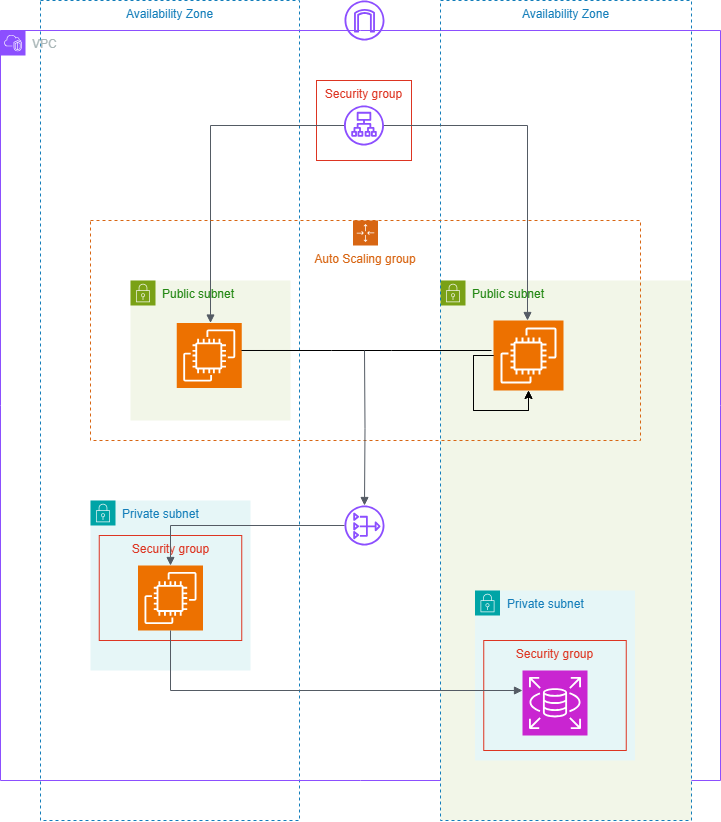

The diagram above was exported from draw.io. Its source (the exported page's mxGraphModel, read from the mxfile embedded in the PNG):
<mxGraphModel dx="1703" dy="1855" grid="1" gridSize="10" guides="1" tooltips="1" connect="1" arrows="1" fold="1" page="1" pageScale="1" pageWidth="827" pageHeight="1169" math="0" shadow="0">
  <root>
    <mxCell id="0" />
    <mxCell id="1" parent="0" />
    <mxCell id="j3VuG2Yy0K6IMK1k3K5E-21" value="Availability Zone" style="fillColor=none;strokeColor=#147EBA;dashed=1;verticalAlign=top;fontStyle=0;fontColor=#147EBA;whiteSpace=wrap;html=1;" parent="1" vertex="1">
      <mxGeometry x="89" y="210" width="259" height="820" as="geometry" />
    </mxCell>
    <mxCell id="j3VuG2Yy0K6IMK1k3K5E-3" value="VPC" style="points=[[0,0],[0.25,0],[0.5,0],[0.75,0],[1,0],[1,0.25],[1,0.5],[1,0.75],[1,1],[0.75,1],[0.5,1],[0.25,1],[0,1],[0,0.75],[0,0.5],[0,0.25]];outlineConnect=0;gradientColor=none;html=1;whiteSpace=wrap;fontSize=12;fontStyle=0;container=1;pointerEvents=0;collapsible=0;recursiveResize=0;shape=mxgraph.aws4.group;grIcon=mxgraph.aws4.group_vpc2;strokeColor=#8C4FFF;fillColor=none;verticalAlign=top;align=left;spacingLeft=30;fontColor=#AAB7B8;dashed=0;" parent="1" vertex="1">
      <mxGeometry x="49" y="240" width="720" height="750" as="geometry" />
    </mxCell>
    <mxCell id="j3VuG2Yy0K6IMK1k3K5E-24" value="" style="sketch=0;outlineConnect=0;fontColor=#232F3E;gradientColor=none;fillColor=#8C4FFF;strokeColor=none;dashed=0;verticalLabelPosition=bottom;verticalAlign=top;align=center;html=1;fontSize=12;fontStyle=0;aspect=fixed;pointerEvents=1;shape=mxgraph.aws4.application_load_balancer;" parent="j3VuG2Yy0K6IMK1k3K5E-3" vertex="1">
      <mxGeometry x="343.5" y="75" width="40" height="40" as="geometry" />
    </mxCell>
    <mxCell id="j3VuG2Yy0K6IMK1k3K5E-36" value="Security group" style="fillColor=none;strokeColor=#DD3522;verticalAlign=top;fontStyle=0;fontColor=#DD3522;whiteSpace=wrap;html=1;" parent="j3VuG2Yy0K6IMK1k3K5E-3" vertex="1">
      <mxGeometry x="316" y="50" width="95" height="80" as="geometry" />
    </mxCell>
    <mxCell id="j3VuG2Yy0K6IMK1k3K5E-13" value="Private subnet" style="points=[[0,0],[0.25,0],[0.5,0],[0.75,0],[1,0],[1,0.25],[1,0.5],[1,0.75],[1,1],[0.75,1],[0.5,1],[0.25,1],[0,1],[0,0.75],[0,0.5],[0,0.25]];outlineConnect=0;gradientColor=none;html=1;whiteSpace=wrap;fontSize=12;fontStyle=0;container=1;pointerEvents=0;collapsible=0;recursiveResize=0;shape=mxgraph.aws4.group;grIcon=mxgraph.aws4.group_security_group;grStroke=0;strokeColor=#00A4A6;fillColor=#E6F6F7;verticalAlign=top;align=left;spacingLeft=30;fontColor=#147EBA;dashed=0;" parent="j3VuG2Yy0K6IMK1k3K5E-3" vertex="1">
      <mxGeometry x="90" y="470" width="160" height="170" as="geometry" />
    </mxCell>
    <mxCell id="j3VuG2Yy0K6IMK1k3K5E-26" value="" style="sketch=0;points=[[0,0,0],[0.25,0,0],[0.5,0,0],[0.75,0,0],[1,0,0],[0,1,0],[0.25,1,0],[0.5,1,0],[0.75,1,0],[1,1,0],[0,0.25,0],[0,0.5,0],[0,0.75,0],[1,0.25,0],[1,0.5,0],[1,0.75,0]];outlineConnect=0;fontColor=#232F3E;fillColor=#ED7100;strokeColor=#ffffff;dashed=0;verticalLabelPosition=bottom;verticalAlign=top;align=center;html=1;fontSize=12;fontStyle=0;aspect=fixed;shape=mxgraph.aws4.resourceIcon;resIcon=mxgraph.aws4.ec2;" parent="j3VuG2Yy0K6IMK1k3K5E-13" vertex="1">
      <mxGeometry x="47.5" y="65" width="65" height="65" as="geometry" />
    </mxCell>
    <mxCell id="j3VuG2Yy0K6IMK1k3K5E-39" value="Security group" style="fillColor=none;strokeColor=#DD3522;verticalAlign=top;fontStyle=0;fontColor=#DD3522;whiteSpace=wrap;html=1;" parent="j3VuG2Yy0K6IMK1k3K5E-13" vertex="1">
      <mxGeometry x="8.75" y="35" width="142.5" height="105" as="geometry" />
    </mxCell>
    <mxCell id="j3VuG2Yy0K6IMK1k3K5E-6" value="Public subnet" style="points=[[0,0],[0.25,0],[0.5,0],[0.75,0],[1,0],[1,0.25],[1,0.5],[1,0.75],[1,1],[0.75,1],[0.5,1],[0.25,1],[0,1],[0,0.75],[0,0.5],[0,0.25]];outlineConnect=0;gradientColor=none;html=1;whiteSpace=wrap;fontSize=12;fontStyle=0;container=1;pointerEvents=0;collapsible=0;recursiveResize=0;shape=mxgraph.aws4.group;grIcon=mxgraph.aws4.group_security_group;grStroke=0;strokeColor=#7AA116;fillColor=#F2F6E8;verticalAlign=top;align=left;spacingLeft=30;fontColor=#248814;dashed=0;" parent="j3VuG2Yy0K6IMK1k3K5E-3" vertex="1">
      <mxGeometry x="130" y="250" width="160" height="140" as="geometry" />
    </mxCell>
    <mxCell id="j3VuG2Yy0K6IMK1k3K5E-28" value="" style="sketch=0;points=[[0,0,0],[0.25,0,0],[0.5,0,0],[0.75,0,0],[1,0,0],[0,1,0],[0.25,1,0],[0.5,1,0],[0.75,1,0],[1,1,0],[0,0.25,0],[0,0.5,0],[0,0.75,0],[1,0.25,0],[1,0.5,0],[1,0.75,0]];outlineConnect=0;fontColor=#232F3E;fillColor=#ED7100;strokeColor=#ffffff;dashed=0;verticalLabelPosition=bottom;verticalAlign=top;align=center;html=1;fontSize=12;fontStyle=0;aspect=fixed;shape=mxgraph.aws4.resourceIcon;resIcon=mxgraph.aws4.ec2;" parent="j3VuG2Yy0K6IMK1k3K5E-6" vertex="1">
      <mxGeometry x="46.25" y="42.5" width="65" height="65" as="geometry" />
    </mxCell>
    <mxCell id="j3VuG2Yy0K6IMK1k3K5E-25" value="" style="edgeStyle=orthogonalEdgeStyle;html=1;endArrow=none;elbow=vertical;startArrow=block;startFill=1;strokeColor=#545B64;rounded=0;" parent="j3VuG2Yy0K6IMK1k3K5E-3" source="j3VuG2Yy0K6IMK1k3K5E-28" target="j3VuG2Yy0K6IMK1k3K5E-24" edge="1">
      <mxGeometry width="100" relative="1" as="geometry">
        <mxPoint x="110" y="170.06" as="sourcePoint" />
        <mxPoint x="210" y="120.06" as="targetPoint" />
        <Array as="points">
          <mxPoint x="210" y="95" />
        </Array>
      </mxGeometry>
    </mxCell>
    <mxCell id="j3VuG2Yy0K6IMK1k3K5E-45" value="" style="sketch=0;outlineConnect=0;fontColor=#232F3E;gradientColor=none;fillColor=#8C4FFF;strokeColor=none;dashed=0;verticalLabelPosition=bottom;verticalAlign=top;align=center;html=1;fontSize=12;fontStyle=0;aspect=fixed;pointerEvents=1;shape=mxgraph.aws4.nat_gateway;" parent="j3VuG2Yy0K6IMK1k3K5E-3" vertex="1">
      <mxGeometry x="344" y="475" width="40" height="40" as="geometry" />
    </mxCell>
    <mxCell id="j3VuG2Yy0K6IMK1k3K5E-48" value="" style="edgeStyle=orthogonalEdgeStyle;html=1;endArrow=block;elbow=vertical;startArrow=none;endFill=1;strokeColor=#545B64;rounded=0;" parent="j3VuG2Yy0K6IMK1k3K5E-3" source="j3VuG2Yy0K6IMK1k3K5E-45" target="j3VuG2Yy0K6IMK1k3K5E-26" edge="1">
      <mxGeometry width="100" relative="1" as="geometry">
        <mxPoint x="330" y="430" as="sourcePoint" />
        <mxPoint x="430" y="430" as="targetPoint" />
        <Array as="points">
          <mxPoint x="170" y="495" />
        </Array>
      </mxGeometry>
    </mxCell>
    <mxCell id="j3VuG2Yy0K6IMK1k3K5E-7" value="Public subnet" style="points=[[0,0],[0.25,0],[0.5,0],[0.75,0],[1,0],[1,0.25],[1,0.5],[1,0.75],[1,1],[0.75,1],[0.5,1],[0.25,1],[0,1],[0,0.75],[0,0.5],[0,0.25]];outlineConnect=0;gradientColor=none;html=1;whiteSpace=wrap;fontSize=12;fontStyle=0;container=1;pointerEvents=0;collapsible=0;recursiveResize=0;shape=mxgraph.aws4.group;grIcon=mxgraph.aws4.group_security_group;grStroke=0;strokeColor=#7AA116;fillColor=#F2F6E8;verticalAlign=top;align=left;spacingLeft=30;fontColor=#248814;dashed=0;" parent="1" vertex="1">
      <mxGeometry x="489" y="490" width="251" height="540" as="geometry" />
    </mxCell>
    <mxCell id="j3VuG2Yy0K6IMK1k3K5E-27" value="" style="sketch=0;points=[[0,0,0],[0.25,0,0],[0.5,0,0],[0.75,0,0],[1,0,0],[0,1,0],[0.25,1,0],[0.5,1,0],[0.75,1,0],[1,1,0],[0,0.25,0],[0,0.5,0],[0,0.75,0],[1,0.25,0],[1,0.5,0],[1,0.75,0]];outlineConnect=0;fontColor=#232F3E;fillColor=#ED7100;strokeColor=#ffffff;dashed=0;verticalLabelPosition=bottom;verticalAlign=top;align=center;html=1;fontSize=12;fontStyle=0;aspect=fixed;shape=mxgraph.aws4.resourceIcon;resIcon=mxgraph.aws4.ec2;" parent="j3VuG2Yy0K6IMK1k3K5E-7" vertex="1">
      <mxGeometry x="53" y="40" width="70" height="70" as="geometry" />
    </mxCell>
    <mxCell id="Fg4t-CbjVhH4zC_R5TBU-3" style="edgeStyle=orthogonalEdgeStyle;rounded=0;orthogonalLoop=1;jettySize=auto;html=1;exitX=0;exitY=0.5;exitDx=0;exitDy=0;exitPerimeter=0;" parent="j3VuG2Yy0K6IMK1k3K5E-7" source="j3VuG2Yy0K6IMK1k3K5E-27" target="j3VuG2Yy0K6IMK1k3K5E-27" edge="1">
      <mxGeometry relative="1" as="geometry" />
    </mxCell>
    <mxCell id="Fg4t-CbjVhH4zC_R5TBU-4" style="edgeStyle=orthogonalEdgeStyle;rounded=0;orthogonalLoop=1;jettySize=auto;html=1;exitX=0;exitY=0.5;exitDx=0;exitDy=0;exitPerimeter=0;" parent="j3VuG2Yy0K6IMK1k3K5E-7" source="j3VuG2Yy0K6IMK1k3K5E-27" target="j3VuG2Yy0K6IMK1k3K5E-27" edge="1">
      <mxGeometry relative="1" as="geometry" />
    </mxCell>
    <mxCell id="j3VuG2Yy0K6IMK1k3K5E-22" value="Availability Zone" style="fillColor=none;strokeColor=#147EBA;dashed=1;verticalAlign=top;fontStyle=0;fontColor=#147EBA;whiteSpace=wrap;html=1;" parent="j3VuG2Yy0K6IMK1k3K5E-7" vertex="1">
      <mxGeometry y="-280" width="251" height="820" as="geometry" />
    </mxCell>
    <mxCell id="j3VuG2Yy0K6IMK1k3K5E-20" value="Private subnet" style="points=[[0,0],[0.25,0],[0.5,0],[0.75,0],[1,0],[1,0.25],[1,0.5],[1,0.75],[1,1],[0.75,1],[0.5,1],[0.25,1],[0,1],[0,0.75],[0,0.5],[0,0.25]];outlineConnect=0;gradientColor=none;html=1;whiteSpace=wrap;fontSize=12;fontStyle=0;container=1;pointerEvents=0;collapsible=0;recursiveResize=0;shape=mxgraph.aws4.group;grIcon=mxgraph.aws4.group_security_group;grStroke=0;strokeColor=#00A4A6;fillColor=#E6F6F7;verticalAlign=top;align=left;spacingLeft=30;fontColor=#147EBA;dashed=0;" parent="1" vertex="1">
      <mxGeometry x="523.5" y="800" width="160" height="170" as="geometry" />
    </mxCell>
    <mxCell id="j3VuG2Yy0K6IMK1k3K5E-31" value="" style="sketch=0;points=[[0,0,0],[0.25,0,0],[0.5,0,0],[0.75,0,0],[1,0,0],[0,1,0],[0.25,1,0],[0.5,1,0],[0.75,1,0],[1,1,0],[0,0.25,0],[0,0.5,0],[0,0.75,0],[1,0.25,0],[1,0.5,0],[1,0.75,0]];outlineConnect=0;fontColor=#232F3E;fillColor=#C925D1;strokeColor=#ffffff;dashed=0;verticalLabelPosition=bottom;verticalAlign=top;align=center;html=1;fontSize=12;fontStyle=0;aspect=fixed;shape=mxgraph.aws4.resourceIcon;resIcon=mxgraph.aws4.rds;" parent="j3VuG2Yy0K6IMK1k3K5E-20" vertex="1">
      <mxGeometry x="47.5" y="80" width="65" height="65" as="geometry" />
    </mxCell>
    <mxCell id="j3VuG2Yy0K6IMK1k3K5E-40" value="Security group" style="fillColor=none;strokeColor=#DD3522;verticalAlign=top;fontStyle=0;fontColor=#DD3522;whiteSpace=wrap;html=1;" parent="j3VuG2Yy0K6IMK1k3K5E-20" vertex="1">
      <mxGeometry x="8.75" y="50" width="142.5" height="110" as="geometry" />
    </mxCell>
    <mxCell id="j3VuG2Yy0K6IMK1k3K5E-30" value="" style="edgeStyle=orthogonalEdgeStyle;html=1;endArrow=none;elbow=vertical;startArrow=block;startFill=1;strokeColor=#545B64;rounded=0;" parent="1" source="j3VuG2Yy0K6IMK1k3K5E-27" target="j3VuG2Yy0K6IMK1k3K5E-24" edge="1">
      <mxGeometry width="100" relative="1" as="geometry">
        <mxPoint x="408" y="540" as="sourcePoint" />
        <mxPoint x="547" y="500" as="targetPoint" />
        <Array as="points">
          <mxPoint x="576" y="335" />
        </Array>
      </mxGeometry>
    </mxCell>
    <object label="" InternetGateway="internetgateway" id="j3VuG2Yy0K6IMK1k3K5E-23">
      <mxCell style="sketch=0;outlineConnect=0;fontColor=#232F3E;gradientColor=none;fillColor=#8C4FFF;strokeColor=none;dashed=0;verticalLabelPosition=bottom;verticalAlign=top;align=center;html=1;fontSize=12;fontStyle=0;aspect=fixed;pointerEvents=1;shape=mxgraph.aws4.internet_gateway;" parent="1" vertex="1">
        <mxGeometry x="393" y="210" width="40" height="40" as="geometry" />
      </mxCell>
    </object>
    <mxCell id="j3VuG2Yy0K6IMK1k3K5E-35" value="" style="endArrow=none;html=1;rounded=0;exitX=0.996;exitY=0.423;exitDx=0;exitDy=0;exitPerimeter=0;" parent="1" source="j3VuG2Yy0K6IMK1k3K5E-28" edge="1">
      <mxGeometry width="50" height="50" relative="1" as="geometry">
        <mxPoint x="383" y="465" as="sourcePoint" />
        <mxPoint x="540" y="560" as="targetPoint" />
        <Array as="points">
          <mxPoint x="380" y="560" />
          <mxPoint x="440" y="560" />
        </Array>
      </mxGeometry>
    </mxCell>
    <mxCell id="j3VuG2Yy0K6IMK1k3K5E-41" value="" style="edgeStyle=orthogonalEdgeStyle;html=1;endArrow=block;elbow=vertical;startArrow=none;endFill=1;strokeColor=#545B64;rounded=0;" parent="1" source="j3VuG2Yy0K6IMK1k3K5E-26" target="j3VuG2Yy0K6IMK1k3K5E-31" edge="1">
      <mxGeometry width="100" relative="1" as="geometry">
        <mxPoint x="379" y="690" as="sourcePoint" />
        <mxPoint x="479" y="690" as="targetPoint" />
        <Array as="points">
          <mxPoint x="219" y="900" />
        </Array>
      </mxGeometry>
    </mxCell>
    <mxCell id="j3VuG2Yy0K6IMK1k3K5E-43" value="Auto Scaling group" style="points=[[0,0],[0.25,0],[0.5,0],[0.75,0],[1,0],[1,0.25],[1,0.5],[1,0.75],[1,1],[0.75,1],[0.5,1],[0.25,1],[0,1],[0,0.75],[0,0.5],[0,0.25]];outlineConnect=0;gradientColor=none;html=1;whiteSpace=wrap;fontSize=12;fontStyle=0;container=1;pointerEvents=0;collapsible=0;recursiveResize=0;shape=mxgraph.aws4.groupCenter;grIcon=mxgraph.aws4.group_auto_scaling_group;grStroke=1;strokeColor=#D86613;fillColor=none;verticalAlign=top;align=center;fontColor=#D86613;dashed=1;spacingTop=25;" parent="1" vertex="1">
      <mxGeometry x="139" y="430" width="550" height="220" as="geometry" />
    </mxCell>
    <mxCell id="j3VuG2Yy0K6IMK1k3K5E-46" value="" style="edgeStyle=orthogonalEdgeStyle;html=1;endArrow=block;elbow=vertical;startArrow=none;endFill=1;strokeColor=#545B64;rounded=0;" parent="1" target="j3VuG2Yy0K6IMK1k3K5E-45" edge="1">
      <mxGeometry width="100" relative="1" as="geometry">
        <mxPoint x="413" y="560" as="sourcePoint" />
        <mxPoint x="413" y="710" as="targetPoint" />
        <Array as="points" />
      </mxGeometry>
    </mxCell>
  </root>
</mxGraphModel>